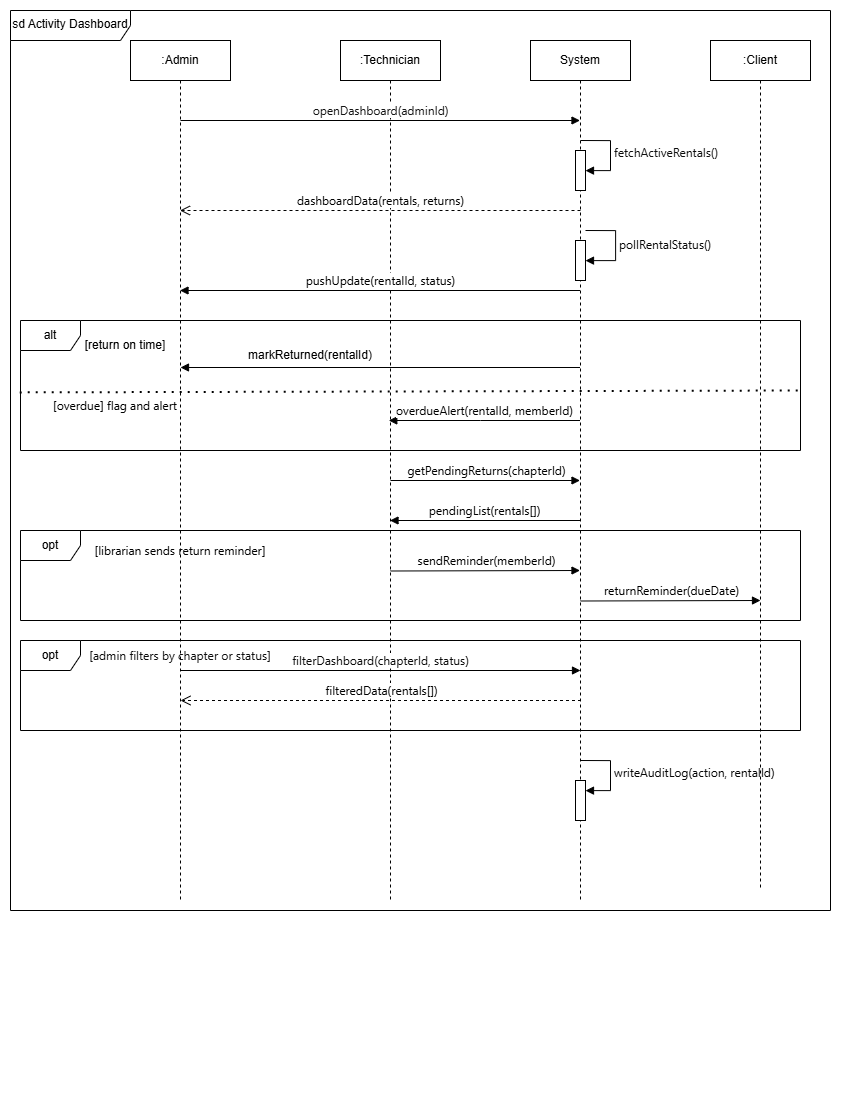

The diagram above was exported from draw.io. Its source (the exported page's mxGraphModel, read from the mxfile embedded in the PNG):
<mxGraphModel dx="2036" dy="1147" grid="1" gridSize="10" guides="1" tooltips="1" connect="1" arrows="1" fold="1" page="1" pageScale="1" pageWidth="850" pageHeight="1100" math="0" shadow="0">
  <root>
    <mxCell id="0" />
    <mxCell id="1" parent="0" />
    <mxCell id="iYiPmk7x9MAUwfSiFeZV-1" parent="1" style="shape=umlFrame;whiteSpace=wrap;html=1;pointerEvents=0;width=120;height=30;" value="sd Activity Dashboard" vertex="1">
      <mxGeometry height="900" width="820" x="10" y="10" as="geometry" />
    </mxCell>
    <mxCell id="iYiPmk7x9MAUwfSiFeZV-2" parent="1" style="shape=umlLifeline;perimeter=lifelinePerimeter;whiteSpace=wrap;html=1;container=1;dropTarget=0;collapsible=0;recursiveResize=0;outlineConnect=0;portConstraint=eastwest;newEdgeStyle={&quot;curved&quot;:0,&quot;rounded&quot;:0};" value=":Admin" vertex="1">
      <mxGeometry height="860" width="100" x="130" y="40" as="geometry" />
    </mxCell>
    <mxCell id="iYiPmk7x9MAUwfSiFeZV-3" parent="1" style="shape=umlLifeline;perimeter=lifelinePerimeter;whiteSpace=wrap;html=1;container=1;dropTarget=0;collapsible=0;recursiveResize=0;outlineConnect=0;portConstraint=eastwest;newEdgeStyle={&quot;curved&quot;:0,&quot;rounded&quot;:0};" value=":Technician" vertex="1">
      <mxGeometry height="860" width="100" x="340" y="40" as="geometry" />
    </mxCell>
    <mxCell id="iYiPmk7x9MAUwfSiFeZV-4" parent="1" style="shape=umlLifeline;perimeter=lifelinePerimeter;whiteSpace=wrap;html=1;container=1;dropTarget=0;collapsible=0;recursiveResize=0;outlineConnect=0;portConstraint=eastwest;newEdgeStyle={&quot;curved&quot;:0,&quot;rounded&quot;:0};" value="System" vertex="1">
      <mxGeometry height="860" width="100" x="530" y="40" as="geometry" />
    </mxCell>
    <mxCell id="iYiPmk7x9MAUwfSiFeZV-8" parent="iYiPmk7x9MAUwfSiFeZV-4" style="html=1;points=[[0,0,0,0,5],[0,1,0,0,-5],[1,0,0,0,5],[1,1,0,0,-5]];perimeter=orthogonalPerimeter;outlineConnect=0;targetShapes=umlLifeline;portConstraint=eastwest;newEdgeStyle={&quot;curved&quot;:0,&quot;rounded&quot;:0};" value="" vertex="1">
      <mxGeometry height="40" width="10" x="45" y="110" as="geometry" />
    </mxCell>
    <mxCell id="iYiPmk7x9MAUwfSiFeZV-9" edge="1" parent="iYiPmk7x9MAUwfSiFeZV-4" style="html=1;align=left;spacingLeft=2;endArrow=block;rounded=0;edgeStyle=orthogonalEdgeStyle;curved=0;rounded=0;" target="iYiPmk7x9MAUwfSiFeZV-8" value="&lt;span style=&quot;font-family: &amp;quot;Anthropic Sans&amp;quot;, -apple-system, BlinkMacSystemFont, &amp;quot;Segoe UI&amp;quot;, sans-serif; font-size: 12px;&quot;&gt;&lt;font style=&quot;color: rgb(13, 13, 13);&quot;&gt;fetchActiveRentals()&lt;/font&gt;&lt;/span&gt;">
      <mxGeometry relative="1" as="geometry">
        <Array as="points">
          <mxPoint x="80" y="130" />
        </Array>
        <mxPoint x="50" y="100" as="sourcePoint" />
      </mxGeometry>
    </mxCell>
    <mxCell id="iYiPmk7x9MAUwfSiFeZV-14" parent="iYiPmk7x9MAUwfSiFeZV-4" style="html=1;points=[[0,0,0,0,5],[0,1,0,0,-5],[1,0,0,0,5],[1,1,0,0,-5]];perimeter=orthogonalPerimeter;outlineConnect=0;targetShapes=umlLifeline;portConstraint=eastwest;newEdgeStyle={&quot;curved&quot;:0,&quot;rounded&quot;:0};" value="" vertex="1">
      <mxGeometry height="40" width="10" x="45" y="200" as="geometry" />
    </mxCell>
    <mxCell id="iYiPmk7x9MAUwfSiFeZV-15" edge="1" parent="iYiPmk7x9MAUwfSiFeZV-4" style="html=1;align=left;spacingLeft=2;endArrow=block;rounded=0;edgeStyle=orthogonalEdgeStyle;curved=0;rounded=0;" target="iYiPmk7x9MAUwfSiFeZV-14" value="&lt;span style=&quot;font-family: &amp;quot;Anthropic Sans&amp;quot;, -apple-system, BlinkMacSystemFont, &amp;quot;Segoe UI&amp;quot;, sans-serif; font-size: 12px;&quot;&gt;&lt;font style=&quot;color: rgb(7, 7, 7);&quot;&gt;pollRentalStatus()&lt;/font&gt;&lt;/span&gt;">
      <mxGeometry relative="1" as="geometry">
        <Array as="points">
          <mxPoint x="85" y="220" />
        </Array>
        <mxPoint x="55" y="190" as="sourcePoint" />
      </mxGeometry>
    </mxCell>
    <mxCell id="iYiPmk7x9MAUwfSiFeZV-41" parent="iYiPmk7x9MAUwfSiFeZV-4" style="html=1;points=[[0,0,0,0,5],[0,1,0,0,-5],[1,0,0,0,5],[1,1,0,0,-5]];perimeter=orthogonalPerimeter;outlineConnect=0;targetShapes=umlLifeline;portConstraint=eastwest;newEdgeStyle={&quot;curved&quot;:0,&quot;rounded&quot;:0};" value="" vertex="1">
      <mxGeometry height="40" width="10" x="45" y="740" as="geometry" />
    </mxCell>
    <mxCell id="iYiPmk7x9MAUwfSiFeZV-42" edge="1" parent="iYiPmk7x9MAUwfSiFeZV-4" style="html=1;align=left;spacingLeft=2;endArrow=block;rounded=0;edgeStyle=orthogonalEdgeStyle;curved=0;rounded=0;" target="iYiPmk7x9MAUwfSiFeZV-41" value="&lt;span style=&quot;font-family: &amp;quot;Anthropic Sans&amp;quot;, -apple-system, BlinkMacSystemFont, &amp;quot;Segoe UI&amp;quot;, sans-serif; font-size: 12px;&quot;&gt;&lt;font style=&quot;color: rgb(5, 5, 5);&quot;&gt;writeAuditLog(action, rentalId)&lt;/font&gt;&lt;/span&gt;">
      <mxGeometry relative="1" as="geometry">
        <Array as="points">
          <mxPoint x="80" y="750" />
        </Array>
        <mxPoint x="50" y="720" as="sourcePoint" />
      </mxGeometry>
    </mxCell>
    <mxCell id="iYiPmk7x9MAUwfSiFeZV-6" parent="1" style="shape=umlLifeline;perimeter=lifelinePerimeter;whiteSpace=wrap;html=1;container=1;dropTarget=0;collapsible=0;recursiveResize=0;outlineConnect=0;portConstraint=eastwest;newEdgeStyle={&quot;curved&quot;:0,&quot;rounded&quot;:0};" value=":Client" vertex="1">
      <mxGeometry height="850" width="100" x="710" y="40" as="geometry" />
    </mxCell>
    <mxCell id="iYiPmk7x9MAUwfSiFeZV-7" edge="1" parent="1" style="html=1;verticalAlign=bottom;endArrow=block;curved=0;rounded=0;" target="iYiPmk7x9MAUwfSiFeZV-4" value="&lt;span style=&quot;font-family: &amp;quot;Anthropic Sans&amp;quot;, -apple-system, BlinkMacSystemFont, &amp;quot;Segoe UI&amp;quot;, sans-serif; font-size: 12px; text-align: start;&quot;&gt;&lt;font style=&quot;color: rgb(20, 20, 20);&quot;&gt;openDashboard(adminId)&lt;/font&gt;&lt;/span&gt;">
      <mxGeometry relative="1" width="80" as="geometry">
        <mxPoint x="180" y="120" as="sourcePoint" />
        <mxPoint x="260" y="120" as="targetPoint" />
      </mxGeometry>
    </mxCell>
    <mxCell id="iYiPmk7x9MAUwfSiFeZV-10" edge="1" parent="1" style="html=1;verticalAlign=bottom;endArrow=open;dashed=1;endSize=8;curved=0;rounded=0;" value="&lt;span style=&quot;font-family: &amp;quot;Anthropic Sans&amp;quot;, -apple-system, BlinkMacSystemFont, &amp;quot;Segoe UI&amp;quot;, sans-serif; font-size: 12px; text-align: start;&quot;&gt;&lt;font style=&quot;color: rgb(3, 3, 3);&quot;&gt;dashboardData(rentals, returns)&lt;/font&gt;&lt;/span&gt;">
      <mxGeometry relative="1" as="geometry">
        <mxPoint x="580" y="210" as="sourcePoint" />
        <mxPoint x="179.5" y="210" as="targetPoint" />
      </mxGeometry>
    </mxCell>
    <mxCell id="iYiPmk7x9MAUwfSiFeZV-11" edge="1" parent="1" style="html=1;verticalAlign=bottom;endArrow=block;curved=0;rounded=0;" value="&lt;span style=&quot;font-family: &amp;quot;Anthropic Sans&amp;quot;, -apple-system, BlinkMacSystemFont, &amp;quot;Segoe UI&amp;quot;, sans-serif; font-size: 12px; text-align: start;&quot;&gt;&lt;font style=&quot;color: rgb(0, 0, 0);&quot;&gt;pushUpdate(rentalId, status)&lt;/font&gt;&lt;/span&gt;">
      <mxGeometry relative="1" width="80" as="geometry">
        <mxPoint x="579.5" y="290" as="sourcePoint" />
        <mxPoint x="179.5" y="290" as="targetPoint" />
      </mxGeometry>
    </mxCell>
    <mxCell id="iYiPmk7x9MAUwfSiFeZV-16" parent="1" style="shape=umlFrame;whiteSpace=wrap;html=1;pointerEvents=0;" value="alt" vertex="1">
      <mxGeometry height="130" width="780" x="20" y="320" as="geometry" />
    </mxCell>
    <mxCell id="iYiPmk7x9MAUwfSiFeZV-20" parent="1" style="text;html=1;whiteSpace=wrap;strokeColor=none;fillColor=none;align=center;verticalAlign=middle;rounded=0;" value="[return on time]&lt;div&gt;&lt;/div&gt;&lt;div&gt;&lt;/div&gt;" vertex="1">
      <mxGeometry height="30" width="90" x="80" y="330" as="geometry" />
    </mxCell>
    <mxCell id="iYiPmk7x9MAUwfSiFeZV-21" edge="1" parent="1" source="iYiPmk7x9MAUwfSiFeZV-4" style="html=1;verticalAlign=bottom;endArrow=block;curved=0;rounded=0;" value="&lt;div&gt;&lt;/div&gt;">
      <mxGeometry relative="1" width="80" x="-0.0037" y="-7" as="geometry">
        <mxPoint as="offset" />
        <mxPoint x="430" y="370" as="sourcePoint" />
        <mxPoint x="180" y="367" as="targetPoint" />
      </mxGeometry>
    </mxCell>
    <mxCell id="iYiPmk7x9MAUwfSiFeZV-22" connectable="0" parent="iYiPmk7x9MAUwfSiFeZV-21" style="edgeLabel;html=1;align=center;verticalAlign=middle;resizable=0;points=[];" value="&lt;font&gt;&lt;/font&gt;&lt;div&gt;&lt;/div&gt;" vertex="1">
      <mxGeometry relative="1" x="0.0119" y="-18" as="geometry">
        <mxPoint as="offset" />
      </mxGeometry>
    </mxCell>
    <mxCell id="iYiPmk7x9MAUwfSiFeZV-23" parent="1" style="text;html=1;whiteSpace=wrap;strokeColor=none;fillColor=none;align=center;verticalAlign=middle;rounded=0;" value="markReturned(rentalId)" vertex="1">
      <mxGeometry height="30" width="140" x="240" y="340" as="geometry" />
    </mxCell>
    <mxCell id="iYiPmk7x9MAUwfSiFeZV-25" edge="1" parent="1" source="iYiPmk7x9MAUwfSiFeZV-16" style="endArrow=none;dashed=1;html=1;dashPattern=1 3;strokeWidth=2;rounded=0;exitX=-0.001;exitY=0.553;exitDx=0;exitDy=0;exitPerimeter=0;" value="">
      <mxGeometry height="50" relative="1" width="50" as="geometry">
        <mxPoint x="400" y="390" as="sourcePoint" />
        <mxPoint x="799" y="390" as="targetPoint" />
      </mxGeometry>
    </mxCell>
    <mxCell id="iYiPmk7x9MAUwfSiFeZV-27" parent="1" style="text;html=1;whiteSpace=wrap;strokeColor=none;fillColor=none;align=center;verticalAlign=middle;rounded=0;" value="&lt;span style=&quot;font-family: &amp;quot;Anthropic Sans&amp;quot;, -apple-system, BlinkMacSystemFont, &amp;quot;Segoe UI&amp;quot;, sans-serif; text-align: start; white-space: nowrap;&quot;&gt;&lt;font style=&quot;color: rgb(0, 0, 0);&quot;&gt;[overdue] flag and alert&lt;/font&gt;&lt;/span&gt;" vertex="1">
      <mxGeometry height="30" width="130" x="50" y="390" as="geometry" />
    </mxCell>
    <mxCell id="iYiPmk7x9MAUwfSiFeZV-28" edge="1" parent="1" source="iYiPmk7x9MAUwfSiFeZV-4" style="html=1;verticalAlign=bottom;endArrow=block;curved=0;rounded=0;" target="iYiPmk7x9MAUwfSiFeZV-3" value="&lt;span style=&quot;font-family: &amp;quot;Anthropic Sans&amp;quot;, -apple-system, BlinkMacSystemFont, &amp;quot;Segoe UI&amp;quot;, sans-serif; font-size: 12px; text-align: start;&quot;&gt;&lt;font style=&quot;color: rgb(0, 0, 0);&quot;&gt;overdueAlert(rentalId, memberId)&lt;/font&gt;&lt;/span&gt;">
      <mxGeometry relative="1" width="80" as="geometry">
        <Array as="points">
          <mxPoint x="480" y="420" />
        </Array>
        <mxPoint x="440" y="420" as="sourcePoint" />
        <mxPoint x="520" y="420" as="targetPoint" />
      </mxGeometry>
    </mxCell>
    <mxCell id="iYiPmk7x9MAUwfSiFeZV-29" edge="1" parent="1" style="html=1;verticalAlign=bottom;endArrow=block;curved=0;rounded=0;" target="iYiPmk7x9MAUwfSiFeZV-4" value="&lt;span style=&quot;font-family: &amp;quot;Anthropic Sans&amp;quot;, -apple-system, BlinkMacSystemFont, &amp;quot;Segoe UI&amp;quot;, sans-serif; font-size: 12px; text-align: start;&quot;&gt;&lt;font style=&quot;color: rgb(0, 0, 0);&quot;&gt;getPendingReturns(chapterId)&lt;/font&gt;&lt;/span&gt;">
      <mxGeometry relative="1" width="80" as="geometry">
        <mxPoint x="390" y="480" as="sourcePoint" />
        <mxPoint x="470" y="480" as="targetPoint" />
      </mxGeometry>
    </mxCell>
    <mxCell id="iYiPmk7x9MAUwfSiFeZV-30" edge="1" parent="1" style="html=1;verticalAlign=bottom;endArrow=block;curved=0;rounded=0;" value="&lt;span style=&quot;font-family: &amp;quot;Anthropic Sans&amp;quot;, -apple-system, BlinkMacSystemFont, &amp;quot;Segoe UI&amp;quot;, sans-serif; font-size: 12px; text-align: start;&quot;&gt;&lt;font style=&quot;color: rgb(0, 0, 0);&quot;&gt;pendingList(rentals[])&lt;/font&gt;&lt;/span&gt;">
      <mxGeometry relative="1" width="80" as="geometry">
        <mxPoint x="579.5" y="520" as="sourcePoint" />
        <mxPoint x="389.5" y="520" as="targetPoint" />
      </mxGeometry>
    </mxCell>
    <mxCell id="iYiPmk7x9MAUwfSiFeZV-31" parent="1" style="shape=umlFrame;whiteSpace=wrap;html=1;pointerEvents=0;" value="opt" vertex="1">
      <mxGeometry height="90" width="780" x="20" y="530" as="geometry" />
    </mxCell>
    <mxCell id="iYiPmk7x9MAUwfSiFeZV-32" parent="1" style="text;html=1;whiteSpace=wrap;strokeColor=none;fillColor=none;align=center;verticalAlign=middle;rounded=0;" value="&lt;span style=&quot;font-family: &amp;quot;Anthropic Sans&amp;quot;, -apple-system, BlinkMacSystemFont, &amp;quot;Segoe UI&amp;quot;, sans-serif; text-align: start; white-space: nowrap;&quot;&gt;&lt;font style=&quot;color: rgb(0, 0, 0);&quot;&gt;[librarian sends return reminder]&lt;/font&gt;&lt;/span&gt;" vertex="1">
      <mxGeometry height="30" width="60" x="150" y="535" as="geometry" />
    </mxCell>
    <mxCell id="iYiPmk7x9MAUwfSiFeZV-33" edge="1" parent="1" style="html=1;verticalAlign=bottom;endArrow=block;curved=0;rounded=0;" value="&lt;span style=&quot;font-family: &amp;quot;Anthropic Sans&amp;quot;, -apple-system, BlinkMacSystemFont, &amp;quot;Segoe UI&amp;quot;, sans-serif; font-size: 12px; text-align: start;&quot;&gt;&lt;font style=&quot;color: rgb(0, 0, 0);&quot;&gt;sendReminder(memberId)&lt;/font&gt;&lt;/span&gt;">
      <mxGeometry relative="1" width="80" as="geometry">
        <mxPoint x="390" y="570.5" as="sourcePoint" />
        <mxPoint x="579.5" y="570" as="targetPoint" />
      </mxGeometry>
    </mxCell>
    <mxCell id="iYiPmk7x9MAUwfSiFeZV-34" edge="1" parent="1" style="html=1;verticalAlign=bottom;endArrow=block;curved=0;rounded=0;" value="&lt;span style=&quot;font-family: &amp;quot;Anthropic Sans&amp;quot;, -apple-system, BlinkMacSystemFont, &amp;quot;Segoe UI&amp;quot;, sans-serif; font-size: 12px; text-align: start;&quot;&gt;&lt;font style=&quot;color: rgb(0, 0, 0);&quot;&gt;returnReminder(dueDate)&lt;/font&gt;&lt;/span&gt;">
      <mxGeometry relative="1" width="80" as="geometry">
        <mxPoint x="580" y="600.5" as="sourcePoint" />
        <mxPoint x="760" y="600" as="targetPoint" />
      </mxGeometry>
    </mxCell>
    <mxCell id="iYiPmk7x9MAUwfSiFeZV-37" parent="1" style="shape=umlFrame;whiteSpace=wrap;html=1;pointerEvents=0;" value="opt" vertex="1">
      <mxGeometry height="90" width="780" x="20" y="640" as="geometry" />
    </mxCell>
    <mxCell id="iYiPmk7x9MAUwfSiFeZV-38" edge="1" parent="1" style="html=1;verticalAlign=bottom;endArrow=block;curved=0;rounded=0;" value="&lt;span style=&quot;font-family: &amp;quot;Anthropic Sans&amp;quot;, -apple-system, BlinkMacSystemFont, &amp;quot;Segoe UI&amp;quot;, sans-serif; font-size: 12px; text-align: start;&quot;&gt;&lt;font style=&quot;color: rgb(11, 11, 11);&quot;&gt;filterDashboard(chapterId, status)&lt;/font&gt;&lt;/span&gt;">
      <mxGeometry relative="1" width="80" as="geometry">
        <mxPoint x="180" y="670" as="sourcePoint" />
        <mxPoint x="580" y="670" as="targetPoint" />
      </mxGeometry>
    </mxCell>
    <mxCell id="iYiPmk7x9MAUwfSiFeZV-39" edge="1" parent="1" style="html=1;verticalAlign=bottom;endArrow=open;dashed=1;endSize=8;curved=0;rounded=0;" value="&lt;span style=&quot;font-family: &amp;quot;Anthropic Sans&amp;quot;, -apple-system, BlinkMacSystemFont, &amp;quot;Segoe UI&amp;quot;, sans-serif; font-size: 12px; text-align: start;&quot;&gt;&lt;font style=&quot;color: rgb(0, 0, 0);&quot;&gt;filteredData(rentals[])&lt;/font&gt;&lt;/span&gt;">
      <mxGeometry relative="1" as="geometry">
        <mxPoint x="580.5" y="700" as="sourcePoint" />
        <mxPoint x="180" y="700" as="targetPoint" />
      </mxGeometry>
    </mxCell>
    <mxCell id="iYiPmk7x9MAUwfSiFeZV-40" parent="1" style="text;html=1;whiteSpace=wrap;strokeColor=none;fillColor=none;align=center;verticalAlign=middle;rounded=0;" value="&lt;span style=&quot;font-family: &amp;quot;Anthropic Sans&amp;quot;, -apple-system, BlinkMacSystemFont, &amp;quot;Segoe UI&amp;quot;, sans-serif; text-align: start; white-space: nowrap;&quot;&gt;&lt;font style=&quot;color: rgb(13, 13, 13);&quot;&gt;[admin filters by chapter or status]&lt;/font&gt;&lt;/span&gt;" vertex="1">
      <mxGeometry height="30" width="200" x="80" y="640" as="geometry" />
    </mxCell>
  </root>
</mxGraphModel>